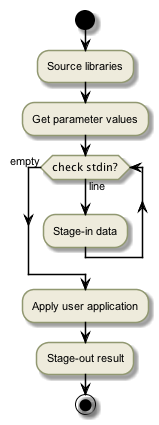

The diagram above was rendered by PlantUML. Its source (embedded in the PNG):
@startuml


skinparam backgroundColor #FFFFFF


skinparam sequence {

        ActorBorderColor #000000
   
        ArrowColor #919871 
        ArrowFontSize 8
        ArrowFontStyle plain
        ArrowFontName Arial
        
        LifeLineBorderColor #919871
        LifeLineBackgroundColor #EEEBDC

        ParticipantBorderColor #919871
        ParticipantBackgroundColor #EEEBDC
        ParticipantFontName Arial
        ParticipantFontSize 10
        ParticipantFontColor #000000

        ActorBackgroundColor #EEEBDC
        ActorFontColor #000000
        ActorFontSize 10
        ActorFontName Arial
         
}

skinparam class {

	ArrowFontColor #000000
	ArrowFontSize 10
	ArrowFontStyle plain
	ArrowFontName Arial
	
	AttributeFontColor #000000
	AttributeFontSize 10
	AttributeIconSize 11
	AttributeFontStyle plain
	AttributeFontName Arial

	FontColor #000000
	FontSize 11
	FontStyle plain
	FontName Arial

	StereotypeFontColor #000000
	StereotypeFontSize 10
	StereotypeFontStyle plain
	StereotypeFontName Arial

	BackgroundColor #EEEBDC
 	ArrowColor #919871
 	BorderColor #919871
 	
 }
 
skinparam component {
 
	FontSize 11 
 	BackgroundColor #EEEBDC
 	InterfaceBackgroundColor white
	InterfaceBorderColor black
 	BorderColor #919871
	ArrowColor black
 	ArrowFontColor #777777
 	FontName Arial
 	ArrowFontName Arial
	
	

}

skinparam package {
	FontColor black
	FontSize 11
	FontStyle plain
	FontName Arial
}

skinparam state {
	BackgroundColor #EEEBDC
	BorderColor #919871
	ArrowColor  black
	

	FontColor black
	FontSize 11
	FontStyle plain
	FontName Arial

	ArrowFontColor black
	ArrowFontSize 11
	ArrowFontStyle plain
	ArrowFontName Arial
	AttributeFontColor black
	AttributeFontSize 11
	AttributeFontStyle plain
	AttributeFontName Arial
	
}

skinparam activity {
	
	ArrowColor black
	BackgroundColor #EEEBDC
	BorderColor #919871
	StartColor black
	EndColor black
	BarColor #919871
	
	FontColor black
	FontSize 11
	FontStyle plain
	FontName Arial

	ArrowFontColor black
	ArrowFontSize 11
	ArrowFontStyle plain
	ArrowFontName Arial

}

skinparam usecase {
	
	BackgroundColor #EEEBDC
 	InterfaceBackgroundColor white
	InterfaceBorderColor black
 	BorderColor #919871
	ArrowColor black
	ActorBorderColor #919871
	ActorFontName Courier

}

skinparam backgroundColor #FFFFFF
skinparam componentStyle uml2

start

:Source libraries;

:Get parameter values;

while (check stdin?) is (line)
  :Stage-in data;
endwhile (empty)

:Apply user application;
:Stage-out result;

stop

@enduml